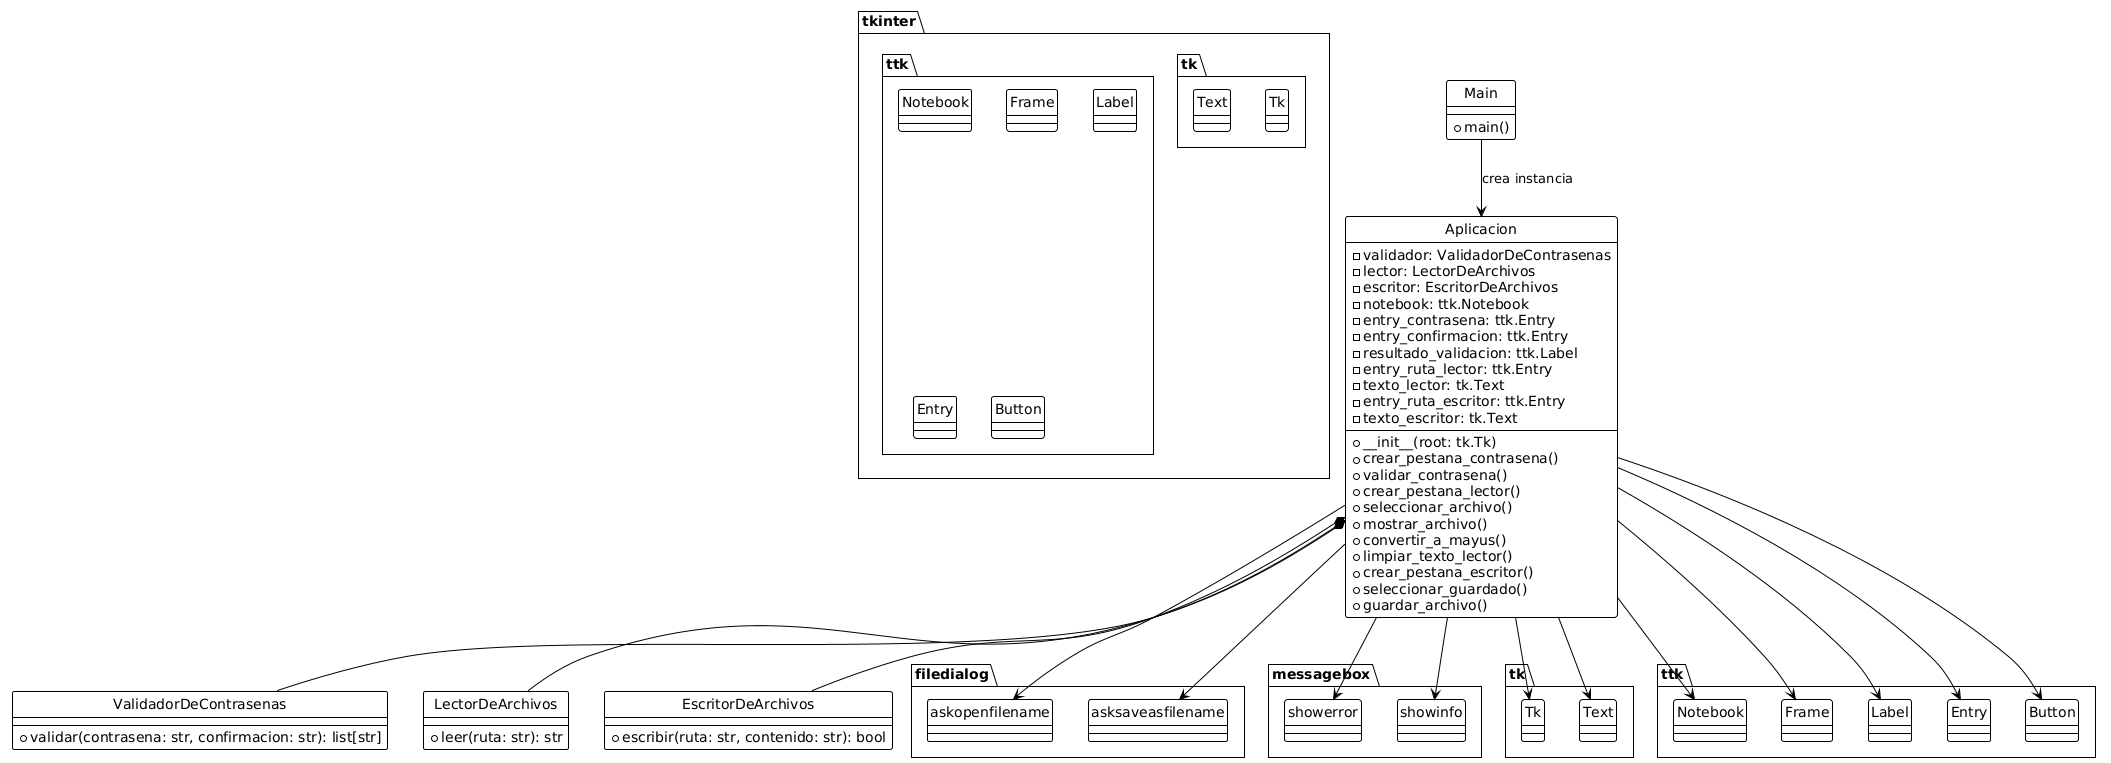

The diagram above was rendered by PlantUML. Its source (embedded in the PNG):
@startuml
!theme plain
skinparam groupInheritance 2
skinparam style strictuml
' ---------------------------
' Clases de lógica principal
' ---------------------------

class ValidadorDeContrasenas {
  + validar(contrasena: str, confirmacion: str): list[str]
}

class LectorDeArchivos {
  + leer(ruta: str): str
}

class EscritorDeArchivos {
  + escribir(ruta: str, contenido: str): bool
}

' ---------------------------
' Clase principal de interfaz
' ---------------------------

class Aplicacion {
  - validador: ValidadorDeContrasenas
  - lector: LectorDeArchivos
  - escritor: EscritorDeArchivos
  - notebook: ttk.Notebook
  - entry_contrasena: ttk.Entry
  - entry_confirmacion: ttk.Entry
  - resultado_validacion: ttk.Label
  - entry_ruta_lector: ttk.Entry
  - texto_lector: tk.Text
  - entry_ruta_escritor: ttk.Entry
  - texto_escritor: tk.Text
  
  + __init__(root: tk.Tk)
  + crear_pestana_contrasena()
  + validar_contrasena()
  + crear_pestana_lector()
  + seleccionar_archivo()
  + mostrar_archivo()
  + convertir_a_mayus()
  + limpiar_texto_lector()
  + crear_pestana_escritor()
  + seleccionar_guardado()
  + guardar_archivo()
}

' ---------------------------
' Clase de punto de entrada
' ---------------------------

class Main {
  + main()
}

' ---------------------------
' Relaciones entre clases
' ---------------------------

Aplicacion *-- ValidadorDeContrasenas
Aplicacion *-- LectorDeArchivos
Aplicacion *-- EscritorDeArchivos

Main --> Aplicacion : crea instancia

' ---------------------------
' Dependencias externas (paquetes)
' ---------------------------

package "tkinter" {
  class tk.Tk
  class ttk.Notebook
  class ttk.Frame
  class ttk.Label
  class ttk.Entry
  class ttk.Button
  class tk.Text
}

package "filedialog" {
  class filedialog.askopenfilename
  class filedialog.asksaveasfilename
}

package "messagebox" {
  class messagebox.showerror
  class messagebox.showinfo
}

Aplicacion --> tk.Tk
Aplicacion --> ttk.Notebook
Aplicacion --> ttk.Frame
Aplicacion --> ttk.Label
Aplicacion --> ttk.Entry
Aplicacion --> ttk.Button
Aplicacion --> tk.Text
Aplicacion --> filedialog.askopenfilename
Aplicacion --> filedialog.asksaveasfilename
Aplicacion --> messagebox.showerror
Aplicacion --> messagebox.showinfo
@enduml